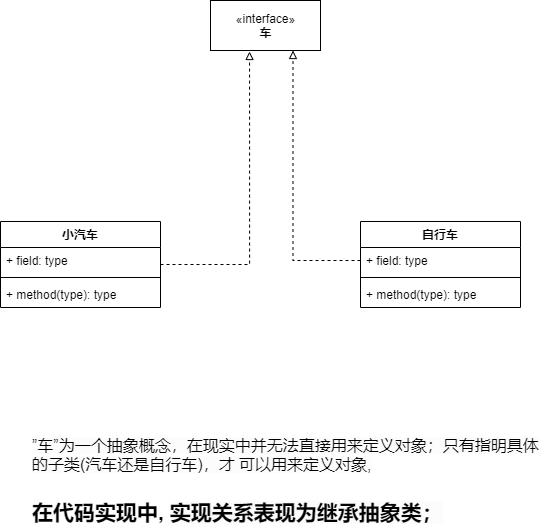

The diagram above was exported from draw.io. Its source (the exported page's mxGraphModel, read from the mxfile embedded in the PNG):
<mxGraphModel dx="1086" dy="806" grid="1" gridSize="10" guides="1" tooltips="1" connect="1" arrows="1" fold="1" page="1" pageScale="1" pageWidth="827" pageHeight="1169" math="0" shadow="0">
  <root>
    <mxCell id="0" />
    <mxCell id="1" parent="0" />
    <mxCell id="cNj-K5dwP7MHbZ1bF_VI-1" value="«interface»&lt;br&gt;&lt;b&gt;车&lt;/b&gt;" style="html=1;" vertex="1" parent="1">
      <mxGeometry x="280" y="110" width="110" height="50" as="geometry" />
    </mxCell>
    <mxCell id="cNj-K5dwP7MHbZ1bF_VI-6" value="自行车" style="swimlane;fontStyle=1;align=center;verticalAlign=top;childLayout=stackLayout;horizontal=1;startSize=26;horizontalStack=0;resizeParent=1;resizeParentMax=0;resizeLast=0;collapsible=1;marginBottom=0;" vertex="1" parent="1">
      <mxGeometry x="430" y="331" width="160" height="86" as="geometry" />
    </mxCell>
    <mxCell id="cNj-K5dwP7MHbZ1bF_VI-7" value="+ field: type" style="text;strokeColor=none;fillColor=none;align=left;verticalAlign=top;spacingLeft=4;spacingRight=4;overflow=hidden;rotatable=0;points=[[0,0.5],[1,0.5]];portConstraint=eastwest;" vertex="1" parent="cNj-K5dwP7MHbZ1bF_VI-6">
      <mxGeometry y="26" width="160" height="26" as="geometry" />
    </mxCell>
    <mxCell id="cNj-K5dwP7MHbZ1bF_VI-8" value="" style="line;strokeWidth=1;fillColor=none;align=left;verticalAlign=middle;spacingTop=-1;spacingLeft=3;spacingRight=3;rotatable=0;labelPosition=right;points=[];portConstraint=eastwest;" vertex="1" parent="cNj-K5dwP7MHbZ1bF_VI-6">
      <mxGeometry y="52" width="160" height="8" as="geometry" />
    </mxCell>
    <mxCell id="cNj-K5dwP7MHbZ1bF_VI-9" value="+ method(type): type" style="text;strokeColor=none;fillColor=none;align=left;verticalAlign=top;spacingLeft=4;spacingRight=4;overflow=hidden;rotatable=0;points=[[0,0.5],[1,0.5]];portConstraint=eastwest;" vertex="1" parent="cNj-K5dwP7MHbZ1bF_VI-6">
      <mxGeometry y="60" width="160" height="26" as="geometry" />
    </mxCell>
    <mxCell id="cNj-K5dwP7MHbZ1bF_VI-10" style="edgeStyle=orthogonalEdgeStyle;rounded=0;orthogonalLoop=1;jettySize=auto;html=1;entryX=0.355;entryY=1.02;entryDx=0;entryDy=0;entryPerimeter=0;dashed=1;endArrow=block;endFill=0;" edge="1" parent="1" source="cNj-K5dwP7MHbZ1bF_VI-2" target="cNj-K5dwP7MHbZ1bF_VI-1">
      <mxGeometry relative="1" as="geometry">
        <mxPoint x="320" y="170" as="targetPoint" />
      </mxGeometry>
    </mxCell>
    <mxCell id="cNj-K5dwP7MHbZ1bF_VI-2" value="小汽车" style="swimlane;fontStyle=1;align=center;verticalAlign=top;childLayout=stackLayout;horizontal=1;startSize=26;horizontalStack=0;resizeParent=1;resizeParentMax=0;resizeLast=0;collapsible=1;marginBottom=0;" vertex="1" parent="1">
      <mxGeometry x="70" y="331" width="160" height="86" as="geometry" />
    </mxCell>
    <mxCell id="cNj-K5dwP7MHbZ1bF_VI-3" value="+ field: type" style="text;strokeColor=none;fillColor=none;align=left;verticalAlign=top;spacingLeft=4;spacingRight=4;overflow=hidden;rotatable=0;points=[[0,0.5],[1,0.5]];portConstraint=eastwest;" vertex="1" parent="cNj-K5dwP7MHbZ1bF_VI-2">
      <mxGeometry y="26" width="160" height="26" as="geometry" />
    </mxCell>
    <mxCell id="cNj-K5dwP7MHbZ1bF_VI-4" value="" style="line;strokeWidth=1;fillColor=none;align=left;verticalAlign=middle;spacingTop=-1;spacingLeft=3;spacingRight=3;rotatable=0;labelPosition=right;points=[];portConstraint=eastwest;" vertex="1" parent="cNj-K5dwP7MHbZ1bF_VI-2">
      <mxGeometry y="52" width="160" height="8" as="geometry" />
    </mxCell>
    <mxCell id="cNj-K5dwP7MHbZ1bF_VI-5" value="+ method(type): type" style="text;strokeColor=none;fillColor=none;align=left;verticalAlign=top;spacingLeft=4;spacingRight=4;overflow=hidden;rotatable=0;points=[[0,0.5],[1,0.5]];portConstraint=eastwest;" vertex="1" parent="cNj-K5dwP7MHbZ1bF_VI-2">
      <mxGeometry y="60" width="160" height="26" as="geometry" />
    </mxCell>
    <mxCell id="cNj-K5dwP7MHbZ1bF_VI-11" style="edgeStyle=orthogonalEdgeStyle;rounded=0;orthogonalLoop=1;jettySize=auto;html=1;exitX=0;exitY=0.5;exitDx=0;exitDy=0;entryX=0.75;entryY=1;entryDx=0;entryDy=0;dashed=1;endArrow=block;endFill=0;" edge="1" parent="1" source="cNj-K5dwP7MHbZ1bF_VI-7" target="cNj-K5dwP7MHbZ1bF_VI-1">
      <mxGeometry relative="1" as="geometry" />
    </mxCell>
    <mxCell id="cNj-K5dwP7MHbZ1bF_VI-12" value="&lt;span style=&quot;font-family: &amp;#34;lato&amp;#34; , , &amp;#34;helvetica neue&amp;#34; , &amp;#34;arial&amp;#34; , sans-serif ; font-size: 16px ; background-color: rgb(252 , 252 , 252)&quot;&gt;”车”为一个抽象概念，在现实中并无法直接用来定义对象；只有指明具体的子类(汽车还是自行车)，才 可以用来定义对象,&lt;br&gt;&lt;/span&gt;&lt;b style=&quot;font-size: 22px&quot;&gt;&lt;br&gt;&lt;/b&gt;&lt;b style=&quot;font-size: 21px&quot;&gt;&lt;span&gt;在代码实现中,&amp;nbsp;&lt;/span&gt;&lt;span style=&quot;font-family: &amp;#34;lato&amp;#34; , , &amp;#34;helvetica neue&amp;#34; , &amp;#34;arial&amp;#34; , sans-serif ; background-color: rgb(252 , 252 , 252)&quot;&gt;实现关系表现为继承抽象类；&lt;/span&gt;&lt;/b&gt;" style="text;html=1;strokeColor=none;fillColor=none;align=left;verticalAlign=middle;whiteSpace=wrap;rounded=0;" vertex="1" parent="1">
      <mxGeometry x="100" y="540" width="520" height="100" as="geometry" />
    </mxCell>
  </root>
</mxGraphModel>